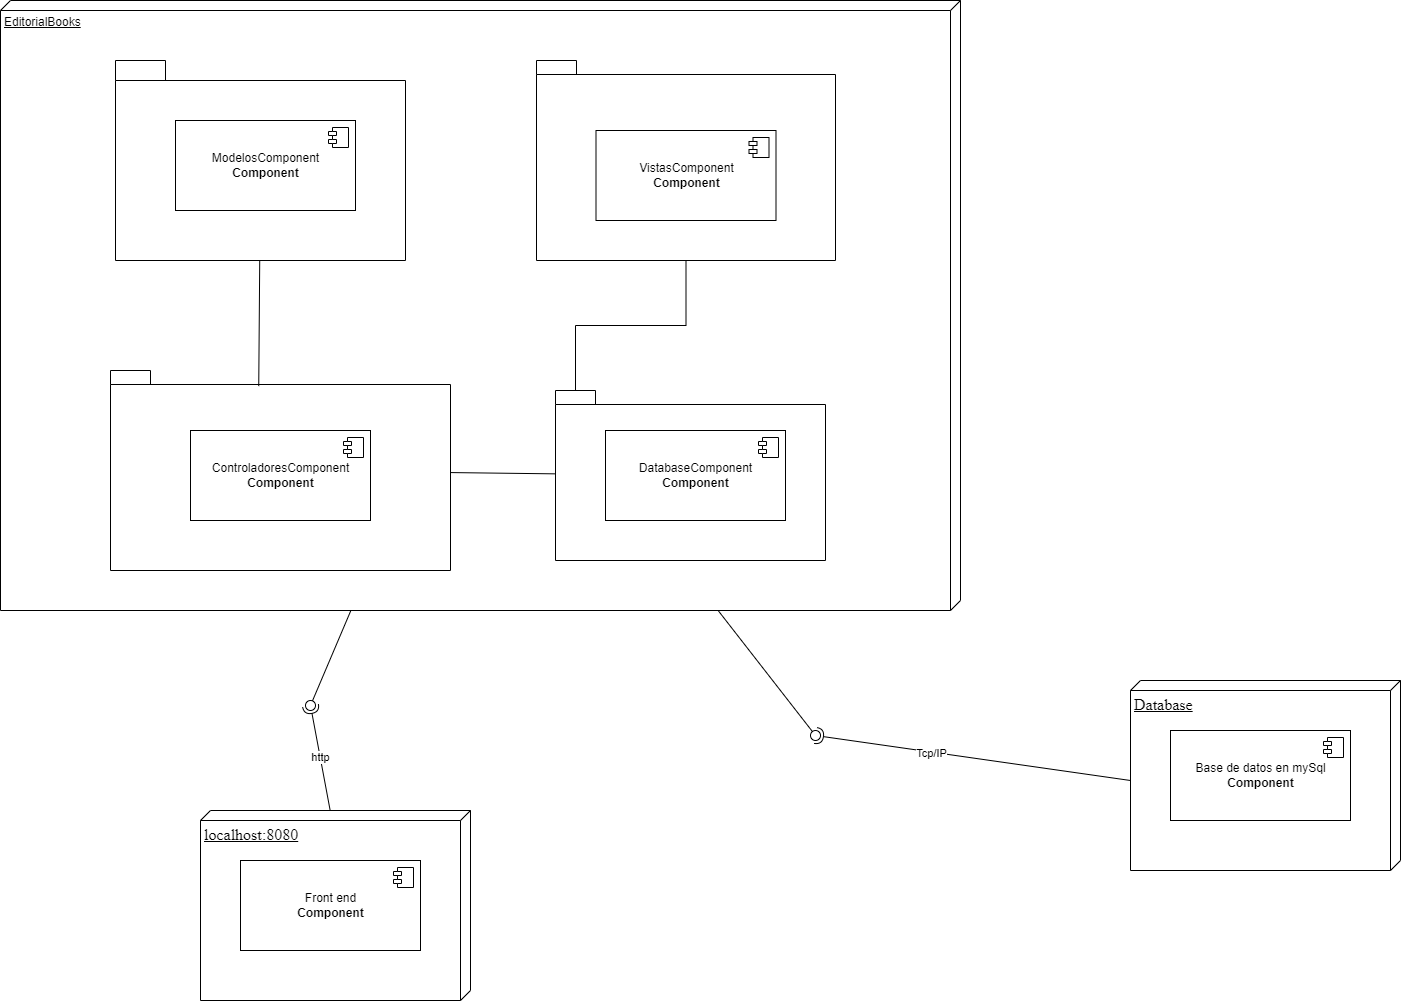

The diagram above was exported from draw.io. Its source (the exported page's mxGraphModel, read from the mxfile embedded in the PNG):
<mxGraphModel dx="640" dy="807" grid="1" gridSize="10" guides="1" tooltips="1" connect="1" arrows="1" fold="1" page="1" pageScale="1" pageWidth="827" pageHeight="1169" math="0" shadow="0">
  <root>
    <mxCell id="0" />
    <mxCell id="1" parent="0" />
    <mxCell id="EATmQ6mTOf2Ku1UbihTg-1" value="EditorialBooks" style="verticalAlign=top;align=left;spacingTop=8;spacingLeft=2;spacingRight=12;shape=cube;size=10;direction=south;fontStyle=4;html=1;" vertex="1" parent="1">
      <mxGeometry x="880" y="140" width="960" height="610" as="geometry" />
    </mxCell>
    <mxCell id="EATmQ6mTOf2Ku1UbihTg-2" value="" style="shape=folder;fontStyle=1;spacingTop=10;tabWidth=50;tabHeight=20;tabPosition=left;html=1;" vertex="1" parent="1">
      <mxGeometry x="995" y="200" width="290" height="200" as="geometry" />
    </mxCell>
    <mxCell id="EATmQ6mTOf2Ku1UbihTg-3" value="ModelosComponent&lt;br&gt;&lt;b&gt;Component&lt;/b&gt;" style="html=1;dropTarget=0;" vertex="1" parent="1">
      <mxGeometry x="1055" y="260" width="180" height="90" as="geometry" />
    </mxCell>
    <mxCell id="EATmQ6mTOf2Ku1UbihTg-4" value="" style="shape=module;jettyWidth=8;jettyHeight=4;" vertex="1" parent="EATmQ6mTOf2Ku1UbihTg-3">
      <mxGeometry x="1" width="20" height="20" relative="1" as="geometry">
        <mxPoint x="-27" y="7" as="offset" />
      </mxGeometry>
    </mxCell>
    <mxCell id="EATmQ6mTOf2Ku1UbihTg-5" style="edgeStyle=orthogonalEdgeStyle;rounded=0;orthogonalLoop=1;jettySize=auto;html=1;entryX=0;entryY=0;entryDx=20;entryDy=0;entryPerimeter=0;endArrow=none;endFill=0;" edge="1" parent="1" source="EATmQ6mTOf2Ku1UbihTg-6" target="EATmQ6mTOf2Ku1UbihTg-12">
      <mxGeometry relative="1" as="geometry" />
    </mxCell>
    <mxCell id="EATmQ6mTOf2Ku1UbihTg-6" value="" style="shape=folder;fontStyle=1;spacingTop=10;tabWidth=40;tabHeight=14;tabPosition=left;html=1;" vertex="1" parent="1">
      <mxGeometry x="1416" y="200" width="299" height="200" as="geometry" />
    </mxCell>
    <mxCell id="EATmQ6mTOf2Ku1UbihTg-7" value="VistasComponent&lt;br&gt;&lt;b&gt;Component&lt;/b&gt;" style="html=1;dropTarget=0;" vertex="1" parent="1">
      <mxGeometry x="1475.5" y="270" width="180" height="90" as="geometry" />
    </mxCell>
    <mxCell id="EATmQ6mTOf2Ku1UbihTg-8" value="" style="shape=module;jettyWidth=8;jettyHeight=4;" vertex="1" parent="EATmQ6mTOf2Ku1UbihTg-7">
      <mxGeometry x="1" width="20" height="20" relative="1" as="geometry">
        <mxPoint x="-27" y="7" as="offset" />
      </mxGeometry>
    </mxCell>
    <mxCell id="EATmQ6mTOf2Ku1UbihTg-9" value="" style="shape=folder;fontStyle=1;spacingTop=10;tabWidth=40;tabHeight=14;tabPosition=left;html=1;" vertex="1" parent="1">
      <mxGeometry x="990" y="510" width="340" height="200" as="geometry" />
    </mxCell>
    <mxCell id="EATmQ6mTOf2Ku1UbihTg-10" value="ControladoresComponent&lt;br&gt;&lt;b&gt;Component&lt;/b&gt;" style="html=1;dropTarget=0;" vertex="1" parent="1">
      <mxGeometry x="1070" y="570" width="180" height="90" as="geometry" />
    </mxCell>
    <mxCell id="EATmQ6mTOf2Ku1UbihTg-11" value="" style="shape=module;jettyWidth=8;jettyHeight=4;" vertex="1" parent="EATmQ6mTOf2Ku1UbihTg-10">
      <mxGeometry x="1" width="20" height="20" relative="1" as="geometry">
        <mxPoint x="-27" y="7" as="offset" />
      </mxGeometry>
    </mxCell>
    <mxCell id="EATmQ6mTOf2Ku1UbihTg-12" value="" style="shape=folder;fontStyle=1;spacingTop=10;tabWidth=40;tabHeight=14;tabPosition=left;html=1;" vertex="1" parent="1">
      <mxGeometry x="1435" y="530" width="270" height="170" as="geometry" />
    </mxCell>
    <mxCell id="EATmQ6mTOf2Ku1UbihTg-13" value="DatabaseComponent&lt;br&gt;&lt;b&gt;Component&lt;/b&gt;" style="html=1;dropTarget=0;" vertex="1" parent="1">
      <mxGeometry x="1485" y="570" width="180" height="90" as="geometry" />
    </mxCell>
    <mxCell id="EATmQ6mTOf2Ku1UbihTg-14" value="" style="shape=module;jettyWidth=8;jettyHeight=4;" vertex="1" parent="EATmQ6mTOf2Ku1UbihTg-13">
      <mxGeometry x="1" width="20" height="20" relative="1" as="geometry">
        <mxPoint x="-27" y="7" as="offset" />
      </mxGeometry>
    </mxCell>
    <mxCell id="EATmQ6mTOf2Ku1UbihTg-15" value="" style="rounded=0;orthogonalLoop=1;jettySize=auto;html=1;endArrow=none;endFill=0;sketch=0;sourcePerimeterSpacing=0;targetPerimeterSpacing=0;" edge="1" parent="1" source="EATmQ6mTOf2Ku1UbihTg-9" target="EATmQ6mTOf2Ku1UbihTg-12">
      <mxGeometry relative="1" as="geometry">
        <mxPoint x="1395" y="610" as="sourcePoint" />
        <mxPoint x="1410" y="610" as="targetPoint" />
      </mxGeometry>
    </mxCell>
    <mxCell id="EATmQ6mTOf2Ku1UbihTg-16" value="" style="rounded=0;orthogonalLoop=1;jettySize=auto;html=1;endArrow=none;endFill=0;sketch=0;sourcePerimeterSpacing=0;targetPerimeterSpacing=0;entryX=0.436;entryY=0.078;entryDx=0;entryDy=0;entryPerimeter=0;" edge="1" parent="1" source="EATmQ6mTOf2Ku1UbihTg-2" target="EATmQ6mTOf2Ku1UbihTg-9">
      <mxGeometry relative="1" as="geometry">
        <mxPoint x="1120" y="485" as="sourcePoint" />
        <mxPoint x="1140" y="480" as="targetPoint" />
      </mxGeometry>
    </mxCell>
    <mxCell id="EATmQ6mTOf2Ku1UbihTg-24" value="&lt;span style=&quot;font-family: &amp;quot;Times New Roman&amp;quot;; font-size: medium;&quot;&gt;Database&lt;/span&gt;" style="verticalAlign=top;align=left;spacingTop=8;spacingLeft=2;spacingRight=12;shape=cube;size=10;direction=south;fontStyle=4;html=1;" vertex="1" parent="1">
      <mxGeometry x="2010" y="820" width="270" height="190" as="geometry" />
    </mxCell>
    <mxCell id="EATmQ6mTOf2Ku1UbihTg-25" value="Base de datos en mySql&lt;br&gt;&lt;b&gt;Component&lt;/b&gt;" style="html=1;dropTarget=0;" vertex="1" parent="1">
      <mxGeometry x="2050" y="870" width="180" height="90" as="geometry" />
    </mxCell>
    <mxCell id="EATmQ6mTOf2Ku1UbihTg-26" value="" style="shape=module;jettyWidth=8;jettyHeight=4;" vertex="1" parent="EATmQ6mTOf2Ku1UbihTg-25">
      <mxGeometry x="1" width="20" height="20" relative="1" as="geometry">
        <mxPoint x="-27" y="7" as="offset" />
      </mxGeometry>
    </mxCell>
    <mxCell id="EATmQ6mTOf2Ku1UbihTg-27" value="" style="rounded=0;orthogonalLoop=1;jettySize=auto;html=1;endArrow=none;endFill=0;sketch=0;sourcePerimeterSpacing=0;targetPerimeterSpacing=0;" edge="1" parent="1" source="EATmQ6mTOf2Ku1UbihTg-1" target="EATmQ6mTOf2Ku1UbihTg-30">
      <mxGeometry relative="1" as="geometry">
        <mxPoint x="1675" y="875" as="sourcePoint" />
      </mxGeometry>
    </mxCell>
    <mxCell id="EATmQ6mTOf2Ku1UbihTg-28" value="" style="rounded=0;orthogonalLoop=1;jettySize=auto;html=1;endArrow=halfCircle;endFill=0;entryX=0.5;entryY=0.5;endSize=6;strokeWidth=1;sketch=0;exitX=0;exitY=0;exitDx=100;exitDy=270;exitPerimeter=0;" edge="1" parent="1" source="EATmQ6mTOf2Ku1UbihTg-24" target="EATmQ6mTOf2Ku1UbihTg-30">
      <mxGeometry relative="1" as="geometry">
        <mxPoint x="1715" y="875" as="sourcePoint" />
      </mxGeometry>
    </mxCell>
    <mxCell id="EATmQ6mTOf2Ku1UbihTg-29" value="Tcp/IP" style="edgeLabel;html=1;align=center;verticalAlign=middle;resizable=0;points=[];" connectable="0" vertex="1" parent="EATmQ6mTOf2Ku1UbihTg-28">
      <mxGeometry x="0.2624" y="1" relative="1" as="geometry">
        <mxPoint as="offset" />
      </mxGeometry>
    </mxCell>
    <mxCell id="EATmQ6mTOf2Ku1UbihTg-30" value="" style="ellipse;whiteSpace=wrap;html=1;align=center;aspect=fixed;resizable=0;points=[];outlineConnect=0;sketch=0;" vertex="1" parent="1">
      <mxGeometry x="1690" y="870" width="10" height="10" as="geometry" />
    </mxCell>
    <mxCell id="EATmQ6mTOf2Ku1UbihTg-31" value="&lt;span style=&quot;font-family: &amp;quot;Times New Roman&amp;quot;; font-size: medium;&quot;&gt;localhost:8080&lt;/span&gt;" style="verticalAlign=top;align=left;spacingTop=8;spacingLeft=2;spacingRight=12;shape=cube;size=10;direction=south;fontStyle=4;html=1;" vertex="1" parent="1">
      <mxGeometry x="1080" y="950" width="270" height="190" as="geometry" />
    </mxCell>
    <mxCell id="EATmQ6mTOf2Ku1UbihTg-32" value="Front end&lt;br&gt;&lt;b&gt;Component&lt;/b&gt;" style="html=1;dropTarget=0;" vertex="1" parent="1">
      <mxGeometry x="1120" y="1000" width="180" height="90" as="geometry" />
    </mxCell>
    <mxCell id="EATmQ6mTOf2Ku1UbihTg-33" value="" style="shape=module;jettyWidth=8;jettyHeight=4;" vertex="1" parent="EATmQ6mTOf2Ku1UbihTg-32">
      <mxGeometry x="1" width="20" height="20" relative="1" as="geometry">
        <mxPoint x="-27" y="7" as="offset" />
      </mxGeometry>
    </mxCell>
    <mxCell id="EATmQ6mTOf2Ku1UbihTg-34" value="" style="rounded=0;orthogonalLoop=1;jettySize=auto;html=1;endArrow=none;endFill=0;sketch=0;sourcePerimeterSpacing=0;targetPerimeterSpacing=0;" edge="1" parent="1" source="EATmQ6mTOf2Ku1UbihTg-1" target="EATmQ6mTOf2Ku1UbihTg-36">
      <mxGeometry relative="1" as="geometry">
        <mxPoint x="1170" y="845" as="sourcePoint" />
      </mxGeometry>
    </mxCell>
    <mxCell id="EATmQ6mTOf2Ku1UbihTg-35" value="http" style="rounded=0;orthogonalLoop=1;jettySize=auto;html=1;endArrow=halfCircle;endFill=0;entryX=0.5;entryY=0.5;endSize=6;strokeWidth=1;sketch=0;exitX=-0.002;exitY=0.52;exitDx=0;exitDy=0;exitPerimeter=0;" edge="1" parent="1" source="EATmQ6mTOf2Ku1UbihTg-31" target="EATmQ6mTOf2Ku1UbihTg-36">
      <mxGeometry relative="1" as="geometry">
        <mxPoint x="1210" y="845" as="sourcePoint" />
      </mxGeometry>
    </mxCell>
    <mxCell id="EATmQ6mTOf2Ku1UbihTg-36" value="" style="ellipse;whiteSpace=wrap;html=1;align=center;aspect=fixed;resizable=0;points=[];outlineConnect=0;sketch=0;" vertex="1" parent="1">
      <mxGeometry x="1185" y="840" width="10" height="10" as="geometry" />
    </mxCell>
  </root>
</mxGraphModel>